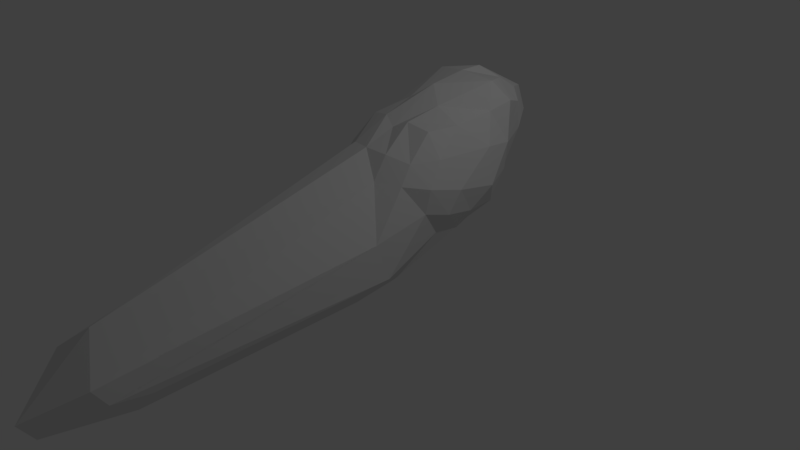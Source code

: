 # Source: Forearm.blend  (saved by Blender 2.79.0; exported with 4.5.12 LTS)
import bpy
from mathutils import Matrix  # noqa: F401  (used for matrix-valued properties, if any)

bpy.ops.wm.read_factory_settings(use_empty=True)
scene = bpy.context.scene
scene.name = 'Scene'

# ---- collections
col_collection_1 = bpy.data.collections.new('Collection 1'); scene.collection.children.link(col_collection_1)

# ---- materials (node trees are filled in below, after node groups)
mat_material = bpy.data.materials.new('Material')
mat_material.alpha_threshold = 0.0
mat_material.use_transparent_shadow = False
mat_material.roughness = 0.5
mat_material.line_color = (0.0, 0.0, 0.0, 1.0)

# ---- material node trees

# ---- world
world_world = bpy.data.worlds.new('World'); scene.world = world_world
world_world.color = (0.05088, 0.05088, 0.05088)
world_world.use_sun_shadow = False
world_world.sun_shadow_jitter_overblur = 0.0
world_world.cycles.sampling_method = 'MANUAL'

# ---- cameras
cam_camera = bpy.data.cameras.new('Camera')
cam_camera.clip_end = 100.0
cam_camera.lens = 35.0
cam_camera.sensor_width = 32.0
cam_camera.sensor_height = 18.0
cam_camera.ortho_scale = 7.314
cam_camera.dof.focus_distance = 0.0
cam_camera.dof.aperture_fstop = 128.0

# ---- lights
light_lamp = bpy.data.lights.new('Lamp', 'POINT')
light_lamp.transmission_factor = 0.0
light_lamp.cutoff_distance = 30.0
light_lamp.energy = 100.0
light_lamp.shadow_buffer_clip_start = 1.001
light_lamp.shadow_soft_size = 0.1
light_lamp.shadow_maximum_resolution = 0.006
light_lamp.use_absolute_resolution = True

# ---- meshes
me_cube = bpy.data.meshes.new('Cube')
me_cube.from_pydata([(0.6237, 1.157, 0.3638), (0.2075, -3.124, 0.01639), (-0.9549, -2.989, -0.03988), (-0.4088, 1.277, 0.3138), (0.6144, 2.067, 1.73), (0.5162, 0.5229, 1.667), (-0.5744, 0.65, 1.614), (-0.3212, 2.176, 1.685), (0.6756, 0.5289, 0.3762), (0.1248, 1.31, 0.203), (0.7194, 1.74, 0.9123), (-0.4788, -4.303, -0.8423), (0.5809, 0.02296, 1.116), (-0.6044, 0.6781, 0.3143), (-0.6992, 0.1722, 1.054), (-0.42, 1.873, 0.8572), (0.7079, 1.419, 1.768), (0.1979, 2.578, 1.746), (-0.04168, 0.4618, 1.601), (-0.564, 1.567, 1.706), (0.2144, 2.374, 0.9147), (-0.8642, 0.908, 0.8995), (-0.4444, -3.551, 0.2572), (0.9242, 0.6996, 0.9861), (0.06391, 1.584, 2.123), (-0.01218, -0.2161, -0.641), (0.6918, -0.2816, 0.02837), (-0.1505, 1.318, 0.2246), (0.6788, 1.764, 1.185), (-0.9865, -3.579, -0.4114), (0.5511, 0.1904, 1.348), (-0.5232, 1.03, 0.2681), (-0.6541, 0.3308, 1.29), (-0.4012, 1.89, 1.132), (0.6611, 0.8843, 1.698), (-0.07576, 2.296, 1.815), (-0.256, 0.5547, 1.689), (-0.5153, 1.911, 1.775), (0.682, 0.8893, 0.3265), (0.3912, 1.254, 0.2509), (0.7358, 1.476, 0.5421), (0.1381, -3.71, -0.3569), (0.6331, -0.4321, 0.5134), (-0.7729, -0.1109, -0.04254), (-0.7968, -0.2655, 0.4442), (-0.4611, 1.616, 0.4842), (0.7331, 1.766, 1.836), (0.3917, 2.241, 1.838), (0.1788, 0.504, 1.71), (-0.6347, 1.035, 1.636), (-0.1393, 2.089, 0.8252), (0.5001, 2.014, 0.8562), (0.2278, 2.687, 1.393), (0.1547, 1.663, 0.4371), (-0.7572, 1.442, 0.8137), (-0.8572, 0.4802, 0.9927), (-0.8059, 0.7541, 0.5923), (-0.7505, 1.418, 1.321), (-0.433, -0.05241, 1.103), (0.2668, -0.134, 1.137), (-0.5117, -4.478, -0.5823), (-0.08098, 0.05373, 1.43), (0.8105, 0.2859, 1.073), (0.9514, 1.243, 0.8964), (0.8618, 0.5597, 0.673), (0.8909, 1.226, 1.4), (0.01363, 1.114, 2.029), (0.09661, 1.871, 2.137), (0.5622, 1.592, 2.088), (-0.4137, 1.706, 2.04), (-0.4318, 0.1409, -0.2459), (0.4386, 0.03941, -0.2038), (0.09416, 0.9886, 0.06303), (-0.3445, -3.2, -0.9609), (0.1749, -3.241, -0.4254), (0.4141, 0.9487, 0.1404), (-0.2322, 1.024, 0.1092), (-0.1339, 2.03, 1.989), (0.3705, 1.972, 2.014), (0.2816, 0.919, 1.846), (0.8497, 1.624, 1.348), (0.8448, 0.972, 0.5962), (0.7616, 0.2511, 0.7414), (0.2499, 0.07257, 1.422), (0.09186, -3.861, -0.129), (-0.9982, -3.734, -0.1817), (-0.7737, 0.6793, 1.304), (-0.7863, 0.4315, 0.6665), (-0.6876, 1.151, 0.5221), (0.4701, 1.569, 0.4767), (0.5477, 2.199, 1.319), (-0.1871, 2.285, 1.283), (-0.1762, 1.644, 0.4455), (-0.6144, 1.794, 1.277), (-0.3964, 0.1479, 1.39), (0.7455, 0.5022, 1.378), (-0.2733, 0.9837, 1.819), (-0.908, -3.115, -0.4778)], [], [(97, 29, 2, 43), (96, 49, 6, 36), (95, 34, 5, 30), (94, 36, 6, 32), (93, 37, 7, 33), (92, 27, 3, 45), (91, 50, 15, 33), (90, 51, 20, 52), (89, 39, 9, 53), (88, 54, 15, 45), (87, 55, 21, 56), (86, 49, 19, 57), (85, 58, 14, 44), (84, 59, 22, 60), (83, 48, 18, 61), (82, 62, 12, 42), (81, 63, 23, 64), (80, 46, 16, 65), (79, 66, 18, 48), (78, 67, 24, 68), (77, 37, 19, 69), (76, 70, 13, 31), (75, 71, 25, 72), (74, 41, 11, 73), (71, 74, 73, 25), (8, 26, 74, 71), (26, 1, 41, 74), (39, 75, 72, 9), (0, 38, 75, 39), (38, 8, 71, 75), (27, 76, 31, 3), (9, 72, 76, 27), (72, 25, 70, 76), (67, 77, 69, 24), (17, 35, 77, 67), (35, 7, 37, 77), (46, 78, 68, 16), (4, 47, 78, 46), (47, 17, 67, 78), (34, 79, 48, 5), (16, 68, 79, 34), (68, 24, 66, 79), (63, 80, 65, 23), (10, 28, 80, 63), (28, 4, 46, 80), (38, 81, 64, 8), (0, 40, 81, 38), (40, 10, 63, 81), (26, 82, 42, 1), (8, 64, 82, 26), (64, 23, 62, 82), (59, 83, 61, 22), (12, 30, 83, 59), (30, 5, 48, 83), (41, 84, 60, 11), (1, 42, 84, 41), (42, 12, 59, 84), (29, 85, 44, 2), (11, 60, 85, 29), (60, 22, 58, 85), (55, 86, 57, 21), (14, 32, 86, 55), (32, 6, 49, 86), (43, 87, 56, 13), (2, 44, 87, 43), (44, 14, 55, 87), (31, 88, 45, 3), (13, 56, 88, 31), (56, 21, 54, 88), (51, 89, 53, 20), (10, 40, 89, 51), (40, 0, 39, 89), (47, 90, 52, 17), (4, 28, 90, 47), (28, 10, 51, 90), (35, 91, 33, 7), (17, 52, 91, 35), (52, 20, 50, 91), (50, 92, 45, 15), (20, 53, 92, 50), (53, 9, 27, 92), (54, 93, 33, 15), (21, 57, 93, 54), (57, 19, 37, 93), (58, 94, 32, 14), (22, 61, 94, 58), (61, 18, 36, 94), (62, 95, 30, 12), (23, 65, 95, 62), (65, 16, 34, 95), (66, 96, 36, 18), (24, 69, 96, 66), (69, 19, 49, 96), (70, 97, 43, 13), (25, 73, 97, 70), (73, 11, 29, 97)])
me_cube.materials.append(mat_material)
me_cube.use_remesh_preserve_volume = False
me_cube.use_remesh_preserve_attributes = False
me_cube.use_mirror_vertex_groups = False
me_cube.update()

# ---- objects
ob_cube = bpy.data.objects.new('Cube', me_cube)
ob_lamp = bpy.data.objects.new('Lamp', light_lamp)
ob_camera = bpy.data.objects.new('Camera', cam_camera)

# ---- transforms, parenting, visibility, modifiers, constraints
ob_cube.location = (0.0, 0.0, 0.0)
ob_cube.lock_rotations_4d = False
ob_cube.empty_display_type = 'ARROWS'
ob_cube.lineart.crease_threshold = 0.0
ob_lamp.location = (4.076, 1.005, 5.904)
ob_lamp.rotation_euler = (0.6503, 0.05522, 1.866)
ob_lamp.lock_rotations_4d = False
ob_lamp.empty_display_type = 'ARROWS'
ob_lamp.color = (0.0, 0.0, 0.0, 0.0)
ob_lamp.lineart.crease_threshold = 0.0
ob_camera.location = (7.481, -6.508, 5.344)
ob_camera.rotation_euler = (1.109, 0.0, 0.8149)
ob_camera.lock_rotations_4d = False
ob_camera.empty_display_type = 'ARROWS'
ob_camera.color = (0.0, 0.0, 0.0, 0.0)
ob_camera.display_type = 'WIRE'
ob_camera.lineart.crease_threshold = 0.0

# ---- collection membership
col_collection_1.objects.link(ob_cube)
col_collection_1.objects.link(ob_lamp)
col_collection_1.objects.link(ob_camera)

# ---- scene / render settings (as saved in the file)
scene.camera = ob_camera
scene.frame_start = 1; scene.frame_end = 250; scene.frame_set(1)
scene.render.engine = 'BLENDER_EEVEE_NEXT'
scene.render.resolution_percentage = 50
scene.render.dither_intensity = 0.0
scene.cycles.use_denoising = False
scene.cycles.samples = 128
scene.cycles.sampling_pattern = 'TABULATED_SOBOL'
scene.cycles.use_adaptive_sampling = False
scene.cycles.use_light_tree = False
scene.cycles.blur_glossy = 0.0
scene.cycles.sample_clamp_indirect = 0.0
scene.view_settings.view_transform = 'Standard'
bpy.context.view_layer.update()
